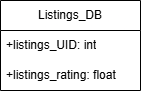

The diagram above was exported from draw.io. Its source (the exported page's mxGraphModel, read from the mxfile embedded in the PNG):
<mxGraphModel dx="567" dy="380" grid="1" gridSize="10" guides="1" tooltips="1" connect="1" arrows="1" fold="1" page="1" pageScale="1" pageWidth="827" pageHeight="1169" math="0" shadow="0">
  <root>
    <mxCell id="0" />
    <mxCell id="1" parent="0" />
    <mxCell id="NXHp1VMBPZU0hBzD6HbI-3" value="Listings_DB" style="swimlane;fontStyle=0;childLayout=stackLayout;horizontal=1;startSize=30;horizontalStack=0;resizeParent=1;resizeParentMax=0;resizeLast=0;collapsible=1;marginBottom=0;whiteSpace=wrap;html=1;" vertex="1" parent="1">
      <mxGeometry x="230" y="150" width="140" height="90" as="geometry" />
    </mxCell>
    <mxCell id="NXHp1VMBPZU0hBzD6HbI-4" value="+listings_UID: int" style="text;strokeColor=none;fillColor=none;align=left;verticalAlign=middle;spacingLeft=4;spacingRight=4;overflow=hidden;points=[[0,0.5],[1,0.5]];portConstraint=eastwest;rotatable=0;whiteSpace=wrap;html=1;" vertex="1" parent="NXHp1VMBPZU0hBzD6HbI-3">
      <mxGeometry y="30" width="140" height="30" as="geometry" />
    </mxCell>
    <mxCell id="NXHp1VMBPZU0hBzD6HbI-5" value="+listings_rating: float" style="text;strokeColor=none;fillColor=none;align=left;verticalAlign=middle;spacingLeft=4;spacingRight=4;overflow=hidden;points=[[0,0.5],[1,0.5]];portConstraint=eastwest;rotatable=0;whiteSpace=wrap;html=1;" vertex="1" parent="NXHp1VMBPZU0hBzD6HbI-3">
      <mxGeometry y="60" width="140" height="30" as="geometry" />
    </mxCell>
  </root>
</mxGraphModel>